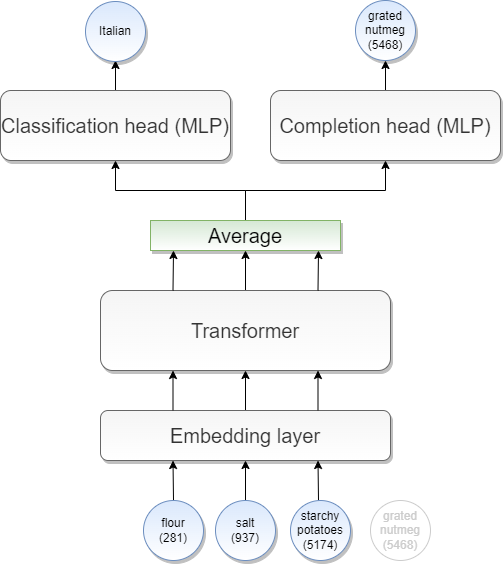

The diagram above was exported from draw.io. Its source (the exported page's mxGraphModel, read from the mxfile embedded in the PNG):
<mxGraphModel dx="1293" dy="634" grid="1" gridSize="10" guides="1" tooltips="1" connect="1" arrows="1" fold="1" page="1" pageScale="1" pageWidth="1920" pageHeight="1200" math="0" shadow="0">
  <root>
    <mxCell id="0" />
    <mxCell id="1" parent="0" />
    <mxCell id="HNDo3A657qO9bRIqViHe-11" style="edgeStyle=orthogonalEdgeStyle;rounded=0;orthogonalLoop=1;jettySize=auto;html=1;entryX=0.5;entryY=1;entryDx=0;entryDy=0;" edge="1" parent="1" source="HNDo3A657qO9bRIqViHe-1" target="HNDo3A657qO9bRIqViHe-2">
      <mxGeometry relative="1" as="geometry" />
    </mxCell>
    <mxCell id="HNDo3A657qO9bRIqViHe-1" value="&lt;font style=&quot;font-size: 20px;&quot;&gt;Embedding layer&lt;/font&gt;" style="rounded=1;whiteSpace=wrap;html=1;shadow=1;fillColor=#f5f5f5;fontColor=#333333;strokeColor=#666666;gradientColor=#ffffff;" vertex="1" parent="1">
      <mxGeometry x="500" y="510" width="290" height="50" as="geometry" />
    </mxCell>
    <mxCell id="HNDo3A657qO9bRIqViHe-13" style="edgeStyle=orthogonalEdgeStyle;rounded=0;orthogonalLoop=1;jettySize=auto;html=1;" edge="1" parent="1" source="HNDo3A657qO9bRIqViHe-2">
      <mxGeometry relative="1" as="geometry">
        <mxPoint x="645" y="350" as="targetPoint" />
      </mxGeometry>
    </mxCell>
    <mxCell id="HNDo3A657qO9bRIqViHe-2" value="&lt;font style=&quot;font-size: 20px;&quot;&gt;Transformer&lt;/font&gt;" style="rounded=1;whiteSpace=wrap;html=1;fillColor=#f5f5f5;fontColor=#333333;strokeColor=#666666;gradientColor=#ffffff;shadow=1;" vertex="1" parent="1">
      <mxGeometry x="500" y="390" width="290" height="80" as="geometry" />
    </mxCell>
    <mxCell id="HNDo3A657qO9bRIqViHe-20" style="edgeStyle=orthogonalEdgeStyle;rounded=0;orthogonalLoop=1;jettySize=auto;html=1;" edge="1" parent="1" source="HNDo3A657qO9bRIqViHe-3">
      <mxGeometry relative="1" as="geometry">
        <mxPoint x="515" y="160" as="targetPoint" />
      </mxGeometry>
    </mxCell>
    <mxCell id="HNDo3A657qO9bRIqViHe-3" value="&lt;font style=&quot;font-size: 20px;&quot;&gt;Classification head (MLP)&lt;/font&gt;" style="rounded=1;whiteSpace=wrap;html=1;fillColor=#f5f5f5;fontColor=#333333;strokeColor=#666666;gradientColor=#ffffff;shadow=1;" vertex="1" parent="1">
      <mxGeometry x="400" y="190" width="230" height="70" as="geometry" />
    </mxCell>
    <mxCell id="HNDo3A657qO9bRIqViHe-21" style="edgeStyle=orthogonalEdgeStyle;rounded=0;orthogonalLoop=1;jettySize=auto;html=1;" edge="1" parent="1" source="HNDo3A657qO9bRIqViHe-4">
      <mxGeometry relative="1" as="geometry">
        <mxPoint x="785" y="160" as="targetPoint" />
      </mxGeometry>
    </mxCell>
    <mxCell id="HNDo3A657qO9bRIqViHe-4" value="&lt;font style=&quot;font-size: 20px;&quot;&gt;Completion head (MLP)&lt;/font&gt;" style="rounded=1;whiteSpace=wrap;html=1;fillColor=#f5f5f5;fontColor=#333333;strokeColor=#666666;gradientColor=#ffffff;shadow=1;" vertex="1" parent="1">
      <mxGeometry x="670" y="190" width="230" height="70" as="geometry" />
    </mxCell>
    <mxCell id="HNDo3A657qO9bRIqViHe-9" value="" style="endArrow=classic;html=1;rounded=0;entryX=0.25;entryY=1;entryDx=0;entryDy=0;exitX=0.25;exitY=0;exitDx=0;exitDy=0;" edge="1" parent="1" source="HNDo3A657qO9bRIqViHe-1" target="HNDo3A657qO9bRIqViHe-2">
      <mxGeometry width="50" height="50" relative="1" as="geometry">
        <mxPoint x="660" y="530" as="sourcePoint" />
        <mxPoint x="710" y="480" as="targetPoint" />
      </mxGeometry>
    </mxCell>
    <mxCell id="HNDo3A657qO9bRIqViHe-12" value="" style="endArrow=classic;html=1;rounded=0;entryX=0.75;entryY=1;entryDx=0;entryDy=0;exitX=0.75;exitY=0;exitDx=0;exitDy=0;" edge="1" parent="1" source="HNDo3A657qO9bRIqViHe-1" target="HNDo3A657qO9bRIqViHe-2">
      <mxGeometry width="50" height="50" relative="1" as="geometry">
        <mxPoint x="660" y="530" as="sourcePoint" />
        <mxPoint x="710" y="480" as="targetPoint" />
      </mxGeometry>
    </mxCell>
    <mxCell id="HNDo3A657qO9bRIqViHe-15" value="" style="endArrow=classic;html=1;rounded=0;exitX=0.75;exitY=0;exitDx=0;exitDy=0;" edge="1" parent="1" source="HNDo3A657qO9bRIqViHe-2">
      <mxGeometry width="50" height="50" relative="1" as="geometry">
        <mxPoint x="670" y="420" as="sourcePoint" />
        <mxPoint x="718" y="350" as="targetPoint" />
      </mxGeometry>
    </mxCell>
    <mxCell id="HNDo3A657qO9bRIqViHe-16" value="" style="endArrow=classic;html=1;rounded=0;exitX=0.25;exitY=0;exitDx=0;exitDy=0;" edge="1" parent="1" source="HNDo3A657qO9bRIqViHe-2">
      <mxGeometry width="50" height="50" relative="1" as="geometry">
        <mxPoint x="670" y="420" as="sourcePoint" />
        <mxPoint x="573" y="350" as="targetPoint" />
      </mxGeometry>
    </mxCell>
    <mxCell id="HNDo3A657qO9bRIqViHe-18" style="edgeStyle=orthogonalEdgeStyle;rounded=0;orthogonalLoop=1;jettySize=auto;html=1;entryX=0.5;entryY=1;entryDx=0;entryDy=0;" edge="1" parent="1" source="HNDo3A657qO9bRIqViHe-17" target="HNDo3A657qO9bRIqViHe-3">
      <mxGeometry relative="1" as="geometry" />
    </mxCell>
    <mxCell id="HNDo3A657qO9bRIqViHe-19" style="edgeStyle=orthogonalEdgeStyle;rounded=0;orthogonalLoop=1;jettySize=auto;html=1;entryX=0.5;entryY=1;entryDx=0;entryDy=0;" edge="1" parent="1" source="HNDo3A657qO9bRIqViHe-17" target="HNDo3A657qO9bRIqViHe-4">
      <mxGeometry relative="1" as="geometry" />
    </mxCell>
    <mxCell id="HNDo3A657qO9bRIqViHe-17" value="&lt;font style=&quot;font-size: 20px;&quot;&gt;Average&lt;/font&gt;" style="rounded=0;whiteSpace=wrap;html=1;fillColor=#d5e8d4;strokeColor=#82b366;gradientColor=#ffffff;shadow=1;" vertex="1" parent="1">
      <mxGeometry x="550" y="320" width="190" height="30" as="geometry" />
    </mxCell>
    <mxCell id="HNDo3A657qO9bRIqViHe-22" value="" style="endArrow=classic;html=1;rounded=0;entryX=0.25;entryY=1;entryDx=0;entryDy=0;" edge="1" parent="1" target="HNDo3A657qO9bRIqViHe-1">
      <mxGeometry width="50" height="50" relative="1" as="geometry">
        <mxPoint x="573" y="600" as="sourcePoint" />
        <mxPoint x="570.0000000000002" y="590" as="targetPoint" />
      </mxGeometry>
    </mxCell>
    <mxCell id="HNDo3A657qO9bRIqViHe-23" value="" style="endArrow=classic;html=1;rounded=0;entryX=0.5;entryY=1;entryDx=0;entryDy=0;" edge="1" parent="1" target="HNDo3A657qO9bRIqViHe-1">
      <mxGeometry width="50" height="50" relative="1" as="geometry">
        <mxPoint x="645" y="600" as="sourcePoint" />
        <mxPoint x="582.5" y="570" as="targetPoint" />
      </mxGeometry>
    </mxCell>
    <mxCell id="HNDo3A657qO9bRIqViHe-24" value="" style="endArrow=classic;html=1;rounded=0;entryX=0.75;entryY=1;entryDx=0;entryDy=0;" edge="1" parent="1" target="HNDo3A657qO9bRIqViHe-1">
      <mxGeometry width="50" height="50" relative="1" as="geometry">
        <mxPoint x="718" y="600" as="sourcePoint" />
        <mxPoint x="655" y="570" as="targetPoint" />
      </mxGeometry>
    </mxCell>
    <mxCell id="HNDo3A657qO9bRIqViHe-29" value="&lt;span style=&quot;&quot;&gt;flour&lt;/span&gt;&lt;br style=&quot;&quot;&gt;&lt;span style=&quot;&quot;&gt;(281)&lt;/span&gt;" style="ellipse;whiteSpace=wrap;html=1;aspect=fixed;fillColor=#dae8fc;strokeColor=#6c8ebf;gradientColor=#ffffff;shadow=1;" vertex="1" parent="1">
      <mxGeometry x="543" y="600" width="60" height="60" as="geometry" />
    </mxCell>
    <mxCell id="HNDo3A657qO9bRIqViHe-30" value="&lt;span style=&quot;&quot;&gt;salt&lt;/span&gt;&lt;br style=&quot;&quot;&gt;&lt;span style=&quot;&quot;&gt;(937)&lt;/span&gt;" style="ellipse;whiteSpace=wrap;html=1;aspect=fixed;shadow=1;fillColor=#dae8fc;strokeColor=#6c8ebf;gradientColor=#ffffff;" vertex="1" parent="1">
      <mxGeometry x="615" y="600" width="60" height="60" as="geometry" />
    </mxCell>
    <mxCell id="HNDo3A657qO9bRIqViHe-31" value="starchy potatoes&lt;br&gt;(5174)" style="ellipse;whiteSpace=wrap;html=1;aspect=fixed;fillColor=#dae8fc;strokeColor=#6c8ebf;gradientColor=#ffffff;shadow=1;" vertex="1" parent="1">
      <mxGeometry x="690" y="600" width="60" height="60" as="geometry" />
    </mxCell>
    <mxCell id="HNDo3A657qO9bRIqViHe-32" value="&lt;font color=&quot;#cccccc&quot;&gt;grated nutmeg&lt;br&gt;(5468)&lt;/font&gt;" style="ellipse;whiteSpace=wrap;html=1;aspect=fixed;strokeColor=#CCCCCC;" vertex="1" parent="1">
      <mxGeometry x="770" y="600" width="60" height="60" as="geometry" />
    </mxCell>
    <mxCell id="HNDo3A657qO9bRIqViHe-33" value="grated nutmeg&lt;br&gt;(5468)" style="ellipse;whiteSpace=wrap;html=1;aspect=fixed;fillColor=#dae8fc;strokeColor=#6c8ebf;gradientColor=#ffffff;shadow=1;" vertex="1" parent="1">
      <mxGeometry x="755" y="100" width="60" height="60" as="geometry" />
    </mxCell>
    <mxCell id="HNDo3A657qO9bRIqViHe-34" value="Italian" style="ellipse;whiteSpace=wrap;html=1;aspect=fixed;fillColor=#dae8fc;strokeColor=#6c8ebf;gradientColor=#ffffff;shadow=1;" vertex="1" parent="1">
      <mxGeometry x="485" y="101" width="60" height="60" as="geometry" />
    </mxCell>
  </root>
</mxGraphModel>